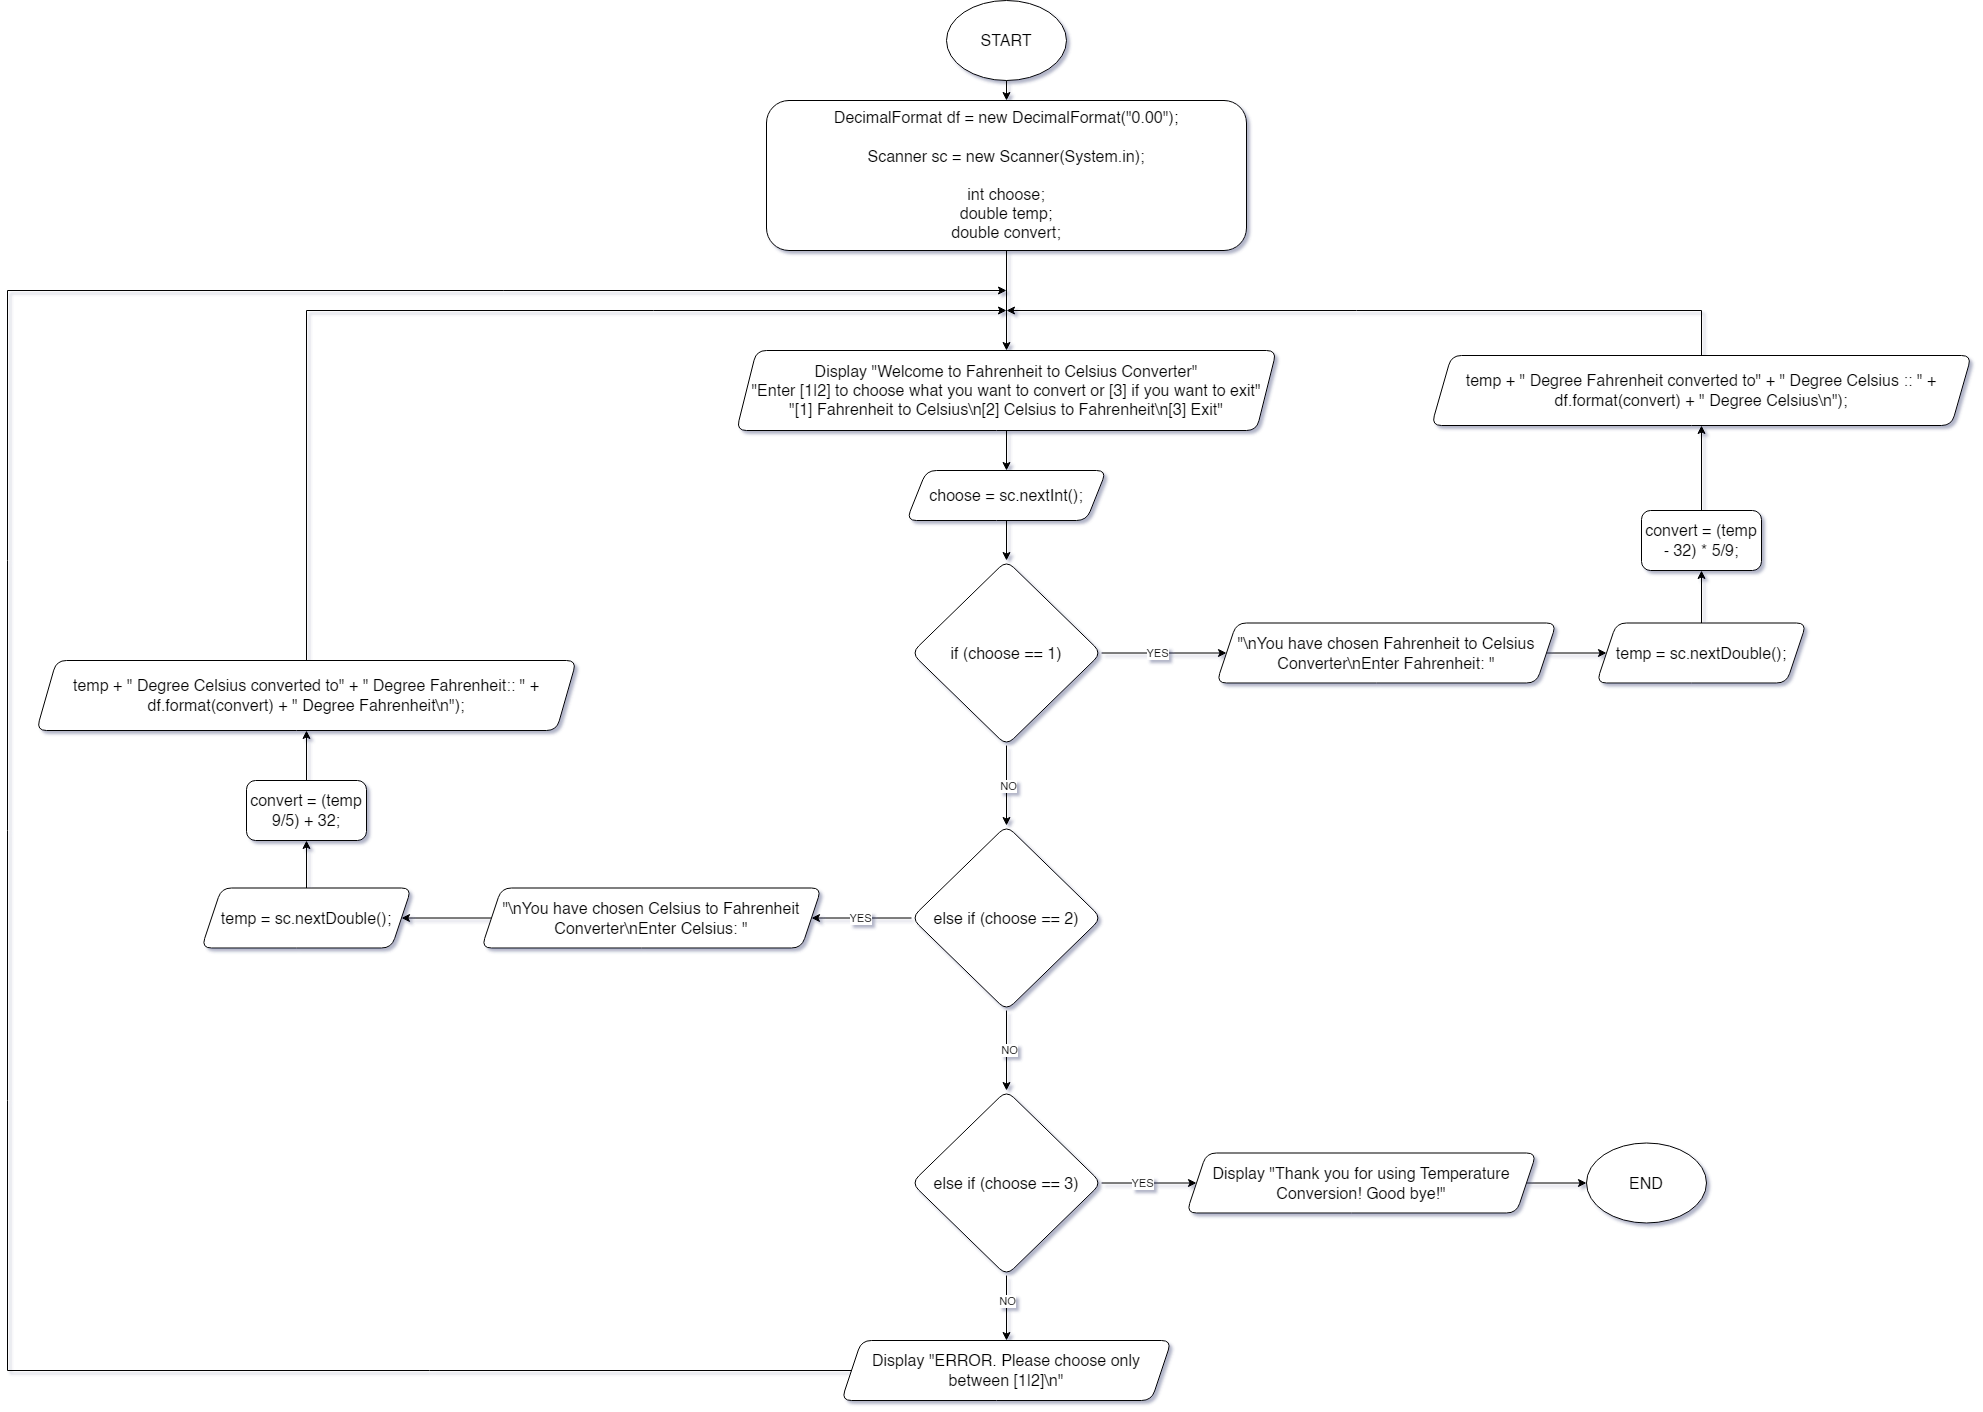

The diagram above was exported from draw.io. Its source (the exported page's mxGraphModel, read from the mxfile embedded in the PNG):
<mxGraphModel dx="2868" dy="1146" grid="1" gridSize="10" guides="1" tooltips="1" connect="1" arrows="1" fold="1" page="1" pageScale="1" pageWidth="850" pageHeight="1100" background="#ffffff" math="0" shadow="1">
  <root>
    <mxCell id="0" />
    <mxCell id="1" parent="0" />
    <mxCell id="RXU4JEaiLdPKj5Wa6fLC-3" value="" style="edgeStyle=orthogonalEdgeStyle;rounded=1;orthogonalLoop=1;jettySize=auto;html=1;" edge="1" parent="1" source="RXU4JEaiLdPKj5Wa6fLC-1" target="RXU4JEaiLdPKj5Wa6fLC-2">
      <mxGeometry relative="1" as="geometry" />
    </mxCell>
    <mxCell id="RXU4JEaiLdPKj5Wa6fLC-1" value="&lt;font style=&quot;font-size: 16px;&quot;&gt;START&lt;/font&gt;" style="ellipse;whiteSpace=wrap;html=1;rounded=1;" vertex="1" parent="1">
      <mxGeometry x="350" y="10" width="120" height="80" as="geometry" />
    </mxCell>
    <mxCell id="RXU4JEaiLdPKj5Wa6fLC-7" value="" style="edgeStyle=orthogonalEdgeStyle;rounded=0;orthogonalLoop=1;jettySize=auto;html=1;" edge="1" parent="1" source="RXU4JEaiLdPKj5Wa6fLC-2" target="RXU4JEaiLdPKj5Wa6fLC-6">
      <mxGeometry relative="1" as="geometry" />
    </mxCell>
    <mxCell id="RXU4JEaiLdPKj5Wa6fLC-2" value="&lt;font style=&quot;font-size: 16px;&quot;&gt;DecimalFormat df = new DecimalFormat(&quot;0.00&quot;);&lt;br&gt;&lt;br&gt;Scanner sc = new Scanner(System.in);&lt;br&gt;&lt;br&gt;int choose;&lt;br&gt;double temp;&lt;br&gt;double convert;&lt;/font&gt;" style="whiteSpace=wrap;html=1;rounded=1;" vertex="1" parent="1">
      <mxGeometry x="170" y="110" width="480" height="150" as="geometry" />
    </mxCell>
    <mxCell id="RXU4JEaiLdPKj5Wa6fLC-9" value="" style="edgeStyle=orthogonalEdgeStyle;rounded=0;orthogonalLoop=1;jettySize=auto;html=1;" edge="1" parent="1" source="RXU4JEaiLdPKj5Wa6fLC-6" target="RXU4JEaiLdPKj5Wa6fLC-8">
      <mxGeometry relative="1" as="geometry" />
    </mxCell>
    <mxCell id="RXU4JEaiLdPKj5Wa6fLC-6" value="&lt;font style=&quot;font-size: 16px;&quot;&gt;&lt;font style=&quot;font-size: 16px;&quot;&gt;Display &quot;Welcome to Fahrenheit to Celsius Converter&quot;&lt;br&gt;&quot;Enter [1|2] to choose what you want to convert or [3] if you want to exit&quot;&lt;br&gt;&lt;/font&gt;&quot;[1] Fahrenheit to Celsius\n[2] Celsius to Fahrenheit\n[3] Exit&quot;&lt;/font&gt;" style="shape=parallelogram;perimeter=parallelogramPerimeter;whiteSpace=wrap;html=1;fixedSize=1;rounded=1;" vertex="1" parent="1">
      <mxGeometry x="140" y="360" width="540" height="80" as="geometry" />
    </mxCell>
    <mxCell id="RXU4JEaiLdPKj5Wa6fLC-11" value="" style="edgeStyle=orthogonalEdgeStyle;rounded=0;orthogonalLoop=1;jettySize=auto;html=1;" edge="1" parent="1" source="RXU4JEaiLdPKj5Wa6fLC-8" target="RXU4JEaiLdPKj5Wa6fLC-10">
      <mxGeometry relative="1" as="geometry" />
    </mxCell>
    <mxCell id="RXU4JEaiLdPKj5Wa6fLC-8" value="&lt;font style=&quot;font-size: 16px;&quot;&gt;choose = sc.nextInt();&lt;/font&gt;" style="shape=parallelogram;perimeter=parallelogramPerimeter;whiteSpace=wrap;html=1;fixedSize=1;rounded=1;" vertex="1" parent="1">
      <mxGeometry x="310" y="480" width="200" height="50" as="geometry" />
    </mxCell>
    <mxCell id="RXU4JEaiLdPKj5Wa6fLC-13" value="" style="edgeStyle=orthogonalEdgeStyle;rounded=0;orthogonalLoop=1;jettySize=auto;html=1;" edge="1" parent="1" source="RXU4JEaiLdPKj5Wa6fLC-10" target="RXU4JEaiLdPKj5Wa6fLC-12">
      <mxGeometry relative="1" as="geometry" />
    </mxCell>
    <mxCell id="RXU4JEaiLdPKj5Wa6fLC-14" value="YES" style="edgeLabel;html=1;align=center;verticalAlign=middle;resizable=0;points=[];" vertex="1" connectable="0" parent="RXU4JEaiLdPKj5Wa6fLC-13">
      <mxGeometry x="-0.2053" relative="1" as="geometry">
        <mxPoint x="5" as="offset" />
      </mxGeometry>
    </mxCell>
    <mxCell id="RXU4JEaiLdPKj5Wa6fLC-23" value="" style="edgeStyle=orthogonalEdgeStyle;rounded=0;orthogonalLoop=1;jettySize=auto;html=1;" edge="1" parent="1" source="RXU4JEaiLdPKj5Wa6fLC-10" target="RXU4JEaiLdPKj5Wa6fLC-22">
      <mxGeometry relative="1" as="geometry" />
    </mxCell>
    <mxCell id="RXU4JEaiLdPKj5Wa6fLC-24" value="NO" style="edgeLabel;html=1;align=center;verticalAlign=middle;resizable=0;points=[];" vertex="1" connectable="0" parent="RXU4JEaiLdPKj5Wa6fLC-23">
      <mxGeometry x="0.0011" y="1" relative="1" as="geometry">
        <mxPoint as="offset" />
      </mxGeometry>
    </mxCell>
    <mxCell id="RXU4JEaiLdPKj5Wa6fLC-10" value="if (choose == 1)" style="rhombus;whiteSpace=wrap;html=1;rounded=1;fontSize=16;" vertex="1" parent="1">
      <mxGeometry x="315" y="570" width="190" height="185" as="geometry" />
    </mxCell>
    <mxCell id="RXU4JEaiLdPKj5Wa6fLC-16" value="" style="edgeStyle=orthogonalEdgeStyle;rounded=0;orthogonalLoop=1;jettySize=auto;html=1;" edge="1" parent="1" source="RXU4JEaiLdPKj5Wa6fLC-12" target="RXU4JEaiLdPKj5Wa6fLC-15">
      <mxGeometry relative="1" as="geometry" />
    </mxCell>
    <mxCell id="RXU4JEaiLdPKj5Wa6fLC-12" value="&quot;\nYou have chosen Fahrenheit to Celsius Converter\nEnter Fahrenheit: &quot;" style="shape=parallelogram;perimeter=parallelogramPerimeter;whiteSpace=wrap;html=1;fixedSize=1;fontSize=16;rounded=1;" vertex="1" parent="1">
      <mxGeometry x="620" y="632.5" width="340" height="60" as="geometry" />
    </mxCell>
    <mxCell id="RXU4JEaiLdPKj5Wa6fLC-18" value="" style="edgeStyle=orthogonalEdgeStyle;rounded=0;orthogonalLoop=1;jettySize=auto;html=1;" edge="1" parent="1" source="RXU4JEaiLdPKj5Wa6fLC-15" target="RXU4JEaiLdPKj5Wa6fLC-17">
      <mxGeometry relative="1" as="geometry" />
    </mxCell>
    <mxCell id="RXU4JEaiLdPKj5Wa6fLC-15" value="temp = sc.nextDouble();" style="shape=parallelogram;perimeter=parallelogramPerimeter;whiteSpace=wrap;html=1;fixedSize=1;fontSize=16;rounded=1;" vertex="1" parent="1">
      <mxGeometry x="1000" y="632.5" width="210" height="60" as="geometry" />
    </mxCell>
    <mxCell id="RXU4JEaiLdPKj5Wa6fLC-20" value="" style="edgeStyle=orthogonalEdgeStyle;rounded=0;orthogonalLoop=1;jettySize=auto;html=1;" edge="1" parent="1" source="RXU4JEaiLdPKj5Wa6fLC-17" target="RXU4JEaiLdPKj5Wa6fLC-19">
      <mxGeometry relative="1" as="geometry" />
    </mxCell>
    <mxCell id="RXU4JEaiLdPKj5Wa6fLC-17" value="convert = (temp - 32) * 5/9;" style="whiteSpace=wrap;html=1;fontSize=16;rounded=1;" vertex="1" parent="1">
      <mxGeometry x="1045" y="520" width="120" height="60" as="geometry" />
    </mxCell>
    <mxCell id="RXU4JEaiLdPKj5Wa6fLC-21" style="edgeStyle=orthogonalEdgeStyle;rounded=0;orthogonalLoop=1;jettySize=auto;html=1;" edge="1" parent="1" source="RXU4JEaiLdPKj5Wa6fLC-19">
      <mxGeometry relative="1" as="geometry">
        <mxPoint x="410" y="320" as="targetPoint" />
        <Array as="points">
          <mxPoint x="1105" y="320" />
          <mxPoint x="760" y="320" />
        </Array>
      </mxGeometry>
    </mxCell>
    <mxCell id="RXU4JEaiLdPKj5Wa6fLC-19" value="temp + &quot; Degree Fahrenheit converted to&quot; + &quot; Degree Celsius :: &quot; + df.format(convert) + &quot; Degree Celsius\n&quot;);" style="shape=parallelogram;perimeter=parallelogramPerimeter;whiteSpace=wrap;html=1;fixedSize=1;fontSize=16;rounded=1;" vertex="1" parent="1">
      <mxGeometry x="835" y="365" width="540" height="70" as="geometry" />
    </mxCell>
    <mxCell id="RXU4JEaiLdPKj5Wa6fLC-30" style="edgeStyle=orthogonalEdgeStyle;rounded=0;orthogonalLoop=1;jettySize=auto;html=1;entryX=1;entryY=0.5;entryDx=0;entryDy=0;" edge="1" parent="1" source="RXU4JEaiLdPKj5Wa6fLC-22" target="RXU4JEaiLdPKj5Wa6fLC-25">
      <mxGeometry relative="1" as="geometry" />
    </mxCell>
    <mxCell id="RXU4JEaiLdPKj5Wa6fLC-37" value="YES" style="edgeLabel;html=1;align=center;verticalAlign=middle;resizable=0;points=[];" vertex="1" connectable="0" parent="RXU4JEaiLdPKj5Wa6fLC-30">
      <mxGeometry x="0.04" y="3" relative="1" as="geometry">
        <mxPoint y="-3" as="offset" />
      </mxGeometry>
    </mxCell>
    <mxCell id="RXU4JEaiLdPKj5Wa6fLC-39" value="" style="edgeStyle=orthogonalEdgeStyle;rounded=0;orthogonalLoop=1;jettySize=auto;html=1;" edge="1" parent="1" source="RXU4JEaiLdPKj5Wa6fLC-22" target="RXU4JEaiLdPKj5Wa6fLC-38">
      <mxGeometry relative="1" as="geometry" />
    </mxCell>
    <mxCell id="RXU4JEaiLdPKj5Wa6fLC-40" value="NO" style="edgeLabel;html=1;align=center;verticalAlign=middle;resizable=0;points=[];" vertex="1" connectable="0" parent="RXU4JEaiLdPKj5Wa6fLC-39">
      <mxGeometry x="-0.0536" y="2" relative="1" as="geometry">
        <mxPoint y="1" as="offset" />
      </mxGeometry>
    </mxCell>
    <mxCell id="RXU4JEaiLdPKj5Wa6fLC-22" value="else if (choose == 2)" style="rhombus;whiteSpace=wrap;html=1;rounded=1;fontSize=16;" vertex="1" parent="1">
      <mxGeometry x="315" y="835" width="190" height="185" as="geometry" />
    </mxCell>
    <mxCell id="RXU4JEaiLdPKj5Wa6fLC-31" style="edgeStyle=orthogonalEdgeStyle;rounded=0;orthogonalLoop=1;jettySize=auto;html=1;entryX=1;entryY=0.5;entryDx=0;entryDy=0;" edge="1" parent="1" source="RXU4JEaiLdPKj5Wa6fLC-25" target="RXU4JEaiLdPKj5Wa6fLC-27">
      <mxGeometry relative="1" as="geometry" />
    </mxCell>
    <mxCell id="RXU4JEaiLdPKj5Wa6fLC-25" value="&quot;\nYou have chosen Celsius to Fahrenheit Converter\nEnter Celsius: &quot;" style="shape=parallelogram;perimeter=parallelogramPerimeter;whiteSpace=wrap;html=1;fixedSize=1;fontSize=16;rounded=1;" vertex="1" parent="1">
      <mxGeometry x="-115" y="897.5" width="340" height="60" as="geometry" />
    </mxCell>
    <mxCell id="RXU4JEaiLdPKj5Wa6fLC-33" style="edgeStyle=orthogonalEdgeStyle;rounded=0;orthogonalLoop=1;jettySize=auto;html=1;entryX=0.5;entryY=1;entryDx=0;entryDy=0;" edge="1" parent="1" source="RXU4JEaiLdPKj5Wa6fLC-27" target="RXU4JEaiLdPKj5Wa6fLC-32">
      <mxGeometry relative="1" as="geometry" />
    </mxCell>
    <mxCell id="RXU4JEaiLdPKj5Wa6fLC-27" value="temp = sc.nextDouble();" style="shape=parallelogram;perimeter=parallelogramPerimeter;whiteSpace=wrap;html=1;fixedSize=1;fontSize=16;rounded=1;" vertex="1" parent="1">
      <mxGeometry x="-395" y="897.5" width="210" height="60" as="geometry" />
    </mxCell>
    <mxCell id="RXU4JEaiLdPKj5Wa6fLC-35" style="edgeStyle=orthogonalEdgeStyle;rounded=0;orthogonalLoop=1;jettySize=auto;html=1;entryX=0.5;entryY=1;entryDx=0;entryDy=0;" edge="1" parent="1" source="RXU4JEaiLdPKj5Wa6fLC-32" target="RXU4JEaiLdPKj5Wa6fLC-34">
      <mxGeometry relative="1" as="geometry" />
    </mxCell>
    <mxCell id="RXU4JEaiLdPKj5Wa6fLC-32" value="convert = (temp 9/5) + 32;" style="whiteSpace=wrap;html=1;fontSize=16;rounded=1;" vertex="1" parent="1">
      <mxGeometry x="-350" y="790" width="120" height="60" as="geometry" />
    </mxCell>
    <mxCell id="RXU4JEaiLdPKj5Wa6fLC-36" style="edgeStyle=orthogonalEdgeStyle;rounded=0;orthogonalLoop=1;jettySize=auto;html=1;exitX=0.5;exitY=0;exitDx=0;exitDy=0;" edge="1" parent="1" source="RXU4JEaiLdPKj5Wa6fLC-34">
      <mxGeometry relative="1" as="geometry">
        <mxPoint x="410" y="320" as="targetPoint" />
        <mxPoint x="-245" y="680" as="sourcePoint" />
        <Array as="points">
          <mxPoint x="-290" y="320" />
        </Array>
      </mxGeometry>
    </mxCell>
    <mxCell id="RXU4JEaiLdPKj5Wa6fLC-34" value="temp + &quot; Degree Celsius converted to&quot; + &quot; Degree Fahrenheit:: &quot; + df.format(convert) + &quot; Degree Fahrenheit\n&quot;);" style="shape=parallelogram;perimeter=parallelogramPerimeter;whiteSpace=wrap;html=1;fixedSize=1;fontSize=16;rounded=1;" vertex="1" parent="1">
      <mxGeometry x="-560" y="670" width="540" height="70" as="geometry" />
    </mxCell>
    <mxCell id="RXU4JEaiLdPKj5Wa6fLC-42" value="" style="edgeStyle=orthogonalEdgeStyle;rounded=0;orthogonalLoop=1;jettySize=auto;html=1;" edge="1" parent="1" source="RXU4JEaiLdPKj5Wa6fLC-38" target="RXU4JEaiLdPKj5Wa6fLC-41">
      <mxGeometry relative="1" as="geometry" />
    </mxCell>
    <mxCell id="RXU4JEaiLdPKj5Wa6fLC-43" value="YES" style="edgeLabel;html=1;align=center;verticalAlign=middle;resizable=0;points=[];" vertex="1" connectable="0" parent="RXU4JEaiLdPKj5Wa6fLC-42">
      <mxGeometry x="-0.1519" relative="1" as="geometry">
        <mxPoint as="offset" />
      </mxGeometry>
    </mxCell>
    <mxCell id="RXU4JEaiLdPKj5Wa6fLC-47" value="" style="edgeStyle=orthogonalEdgeStyle;rounded=0;orthogonalLoop=1;jettySize=auto;html=1;" edge="1" parent="1" source="RXU4JEaiLdPKj5Wa6fLC-38" target="RXU4JEaiLdPKj5Wa6fLC-46">
      <mxGeometry relative="1" as="geometry" />
    </mxCell>
    <mxCell id="RXU4JEaiLdPKj5Wa6fLC-48" value="NO" style="edgeLabel;html=1;align=center;verticalAlign=middle;resizable=0;points=[];" vertex="1" connectable="0" parent="RXU4JEaiLdPKj5Wa6fLC-47">
      <mxGeometry x="-0.3055" y="1" relative="1" as="geometry">
        <mxPoint x="-1" y="2" as="offset" />
      </mxGeometry>
    </mxCell>
    <mxCell id="RXU4JEaiLdPKj5Wa6fLC-38" value="else if (choose == 3)" style="rhombus;whiteSpace=wrap;html=1;rounded=1;fontSize=16;" vertex="1" parent="1">
      <mxGeometry x="315" y="1100" width="190" height="185" as="geometry" />
    </mxCell>
    <mxCell id="RXU4JEaiLdPKj5Wa6fLC-51" style="edgeStyle=orthogonalEdgeStyle;rounded=0;orthogonalLoop=1;jettySize=auto;html=1;entryX=0;entryY=0.5;entryDx=0;entryDy=0;" edge="1" parent="1" source="RXU4JEaiLdPKj5Wa6fLC-41" target="RXU4JEaiLdPKj5Wa6fLC-50">
      <mxGeometry relative="1" as="geometry" />
    </mxCell>
    <mxCell id="RXU4JEaiLdPKj5Wa6fLC-41" value="Display&amp;nbsp;&quot;Thank you for using Temperature Conversion! Good bye!&quot;" style="shape=parallelogram;perimeter=parallelogramPerimeter;whiteSpace=wrap;html=1;fixedSize=1;fontSize=16;rounded=1;" vertex="1" parent="1">
      <mxGeometry x="590" y="1162.5" width="350" height="60" as="geometry" />
    </mxCell>
    <mxCell id="RXU4JEaiLdPKj5Wa6fLC-49" style="edgeStyle=orthogonalEdgeStyle;rounded=0;orthogonalLoop=1;jettySize=auto;html=1;" edge="1" parent="1" source="RXU4JEaiLdPKj5Wa6fLC-46">
      <mxGeometry relative="1" as="geometry">
        <mxPoint x="410" y="300" as="targetPoint" />
        <Array as="points">
          <mxPoint x="-589" y="1380" />
        </Array>
      </mxGeometry>
    </mxCell>
    <mxCell id="RXU4JEaiLdPKj5Wa6fLC-46" value="Display&amp;nbsp;&quot;ERROR. Please choose only between [1|2]\n&quot;" style="shape=parallelogram;perimeter=parallelogramPerimeter;whiteSpace=wrap;html=1;fixedSize=1;fontSize=16;rounded=1;" vertex="1" parent="1">
      <mxGeometry x="245" y="1350" width="330" height="60" as="geometry" />
    </mxCell>
    <mxCell id="RXU4JEaiLdPKj5Wa6fLC-50" value="&lt;span style=&quot;font-size: 16px;&quot;&gt;END&lt;/span&gt;" style="ellipse;whiteSpace=wrap;html=1;rounded=1;" vertex="1" parent="1">
      <mxGeometry x="990" y="1152.5" width="120" height="80" as="geometry" />
    </mxCell>
  </root>
</mxGraphModel>